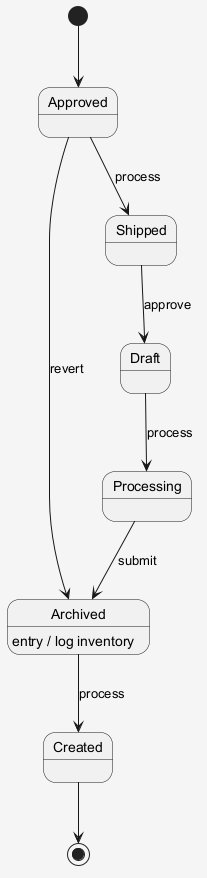

The diagram above was rendered by PlantUML. Its source (embedded in the PNG):
@startuml
skinparam shadowing false
skinparam backgroundColor #F5F5F5
[*] --> Approved
Approved --> Shipped : process
Shipped --> Draft : approve
Draft --> Processing : process
Processing --> Archived : submit
Archived --> Created : process
Archived : entry / log inventory
Approved --> Archived : revert
Created --> [*]
@enduml